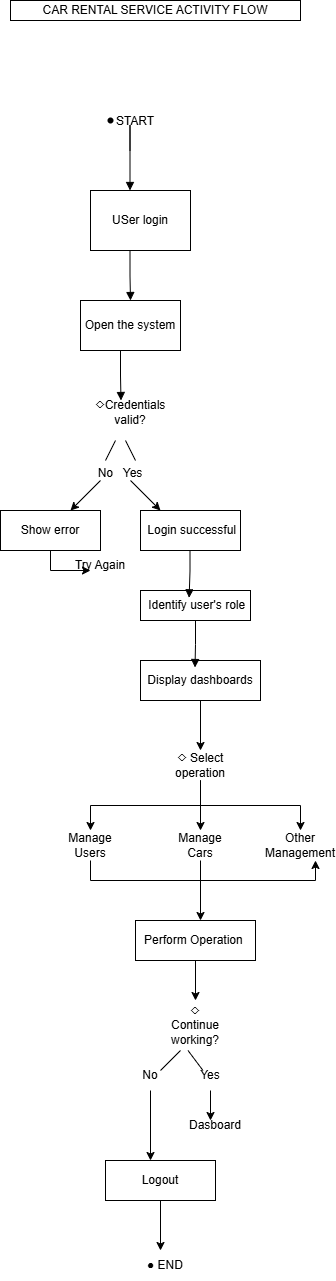

The diagram above was exported from draw.io. Its source (the exported page's mxGraphModel, read from the mxfile embedded in the PNG):
<mxGraphModel dx="766" dy="1554" grid="1" gridSize="10" guides="1" tooltips="1" connect="1" arrows="1" fold="1" page="1" pageScale="1" pageWidth="850" pageHeight="1100" math="0" shadow="0">
  <root>
    <mxCell id="0" />
    <mxCell id="1" parent="0" />
    <mxCell id="WE6P1qU-6Rf6-J-s1_Vf-2" parent="1" style="html=1;dashed=0;whiteSpace=wrap;" value="USer login" vertex="1">
      <mxGeometry height="60" width="100" x="300" y="100" as="geometry" />
    </mxCell>
    <mxCell id="WE6P1qU-6Rf6-J-s1_Vf-3" parent="1" style="shape=waypoint;sketch=0;size=6;pointerEvents=1;points=[];fillColor=none;resizable=0;rotatable=0;perimeter=centerPerimeter;snapToPoint=1;" value="               START" vertex="1">
      <mxGeometry height="20" width="20" x="310" y="20" as="geometry" />
    </mxCell>
    <mxCell id="WE6P1qU-6Rf6-J-s1_Vf-7" edge="1" parent="1" style="endArrow=block;endFill=1;html=1;edgeStyle=orthogonalEdgeStyle;align=left;verticalAlign=top;rounded=0;" value="">
      <mxGeometry relative="1" x="-1" as="geometry">
        <Array as="points">
          <mxPoint x="339.5" y="35" />
          <mxPoint x="339.5" y="35" />
        </Array>
        <mxPoint x="339.5" y="60" as="sourcePoint" />
        <mxPoint x="339.5" y="100" as="targetPoint" />
      </mxGeometry>
    </mxCell>
    <mxCell id="WE6P1qU-6Rf6-J-s1_Vf-9" parent="1" style="html=1;dashed=0;whiteSpace=wrap;" value="Open the system" vertex="1">
      <mxGeometry height="50" width="100" x="290" y="210" as="geometry" />
    </mxCell>
    <mxCell id="WE6P1qU-6Rf6-J-s1_Vf-10" edge="1" parent="1" style="endArrow=block;endFill=1;html=1;edgeStyle=orthogonalEdgeStyle;align=left;verticalAlign=top;rounded=0;entryX=0.5;entryY=0;entryDx=0;entryDy=0;" target="WE6P1qU-6Rf6-J-s1_Vf-9" value="">
      <mxGeometry relative="1" x="-1" as="geometry">
        <Array as="points" />
        <mxPoint x="339.5" y="160" as="sourcePoint" />
        <mxPoint x="339.5" y="200" as="targetPoint" />
      </mxGeometry>
    </mxCell>
    <mxCell id="WE6P1qU-6Rf6-J-s1_Vf-29" edge="1" parent="1" source="WE6P1qU-6Rf6-J-s1_Vf-12" style="edgeStyle=orthogonalEdgeStyle;rounded=0;orthogonalLoop=1;jettySize=auto;html=1;exitX=0.5;exitY=1;exitDx=0;exitDy=0;">
      <mxGeometry relative="1" as="geometry">
        <mxPoint x="300" y="480" as="targetPoint" />
      </mxGeometry>
    </mxCell>
    <mxCell id="WE6P1qU-6Rf6-J-s1_Vf-12" parent="1" style="whiteSpace=wrap;html=1;" value="Show error" vertex="1">
      <mxGeometry height="40" width="100" x="210" y="420" as="geometry" />
    </mxCell>
    <mxCell id="WE6P1qU-6Rf6-J-s1_Vf-13" parent="1" style="text;html=1;whiteSpace=wrap;strokeColor=none;fillColor=none;align=center;verticalAlign=middle;rounded=0;" value="&amp;nbsp; &amp;nbsp; ◇Credentials&lt;br&gt;                       valid?" vertex="1">
      <mxGeometry height="30" width="60" x="310" y="300" as="geometry" />
    </mxCell>
    <mxCell id="WE6P1qU-6Rf6-J-s1_Vf-14" edge="1" parent="1" style="endArrow=block;endFill=1;html=1;edgeStyle=orthogonalEdgeStyle;align=left;verticalAlign=top;rounded=0;entryX=0.5;entryY=0;entryDx=0;entryDy=0;" value="">
      <mxGeometry relative="1" x="-1" as="geometry">
        <Array as="points" />
        <mxPoint x="330" y="260" as="sourcePoint" />
        <mxPoint x="330.5" y="310" as="targetPoint" />
      </mxGeometry>
    </mxCell>
    <mxCell id="WE6P1qU-6Rf6-J-s1_Vf-15" parent="1" style="text;html=1;whiteSpace=wrap;strokeColor=none;fillColor=none;align=center;verticalAlign=middle;rounded=0;" value="&amp;nbsp;&lt;br&gt;&amp;nbsp; &amp;nbsp; &amp;nbsp; &amp;nbsp; &amp;nbsp; &amp;nbsp; &amp;nbsp; &amp;nbsp; &amp;nbsp; No&amp;nbsp;&amp;nbsp; Yes&lt;div&gt;&lt;div&gt;&amp;nbsp; &amp;nbsp; &amp;nbsp; &amp;nbsp;&amp;nbsp;&lt;/div&gt;&lt;/div&gt;" vertex="1">
      <mxGeometry height="30" width="60" x="300" y="360" as="geometry" />
    </mxCell>
    <mxCell id="WE6P1qU-6Rf6-J-s1_Vf-17" edge="1" parent="1" style="endArrow=none;html=1;rounded=0;" value="">
      <mxGeometry height="50" relative="1" width="50" as="geometry">
        <mxPoint x="315" y="370" as="sourcePoint" />
        <mxPoint x="325" y="350" as="targetPoint" />
      </mxGeometry>
    </mxCell>
    <mxCell id="WE6P1qU-6Rf6-J-s1_Vf-18" edge="1" parent="1" style="endArrow=none;html=1;rounded=0;" value="">
      <mxGeometry height="50" relative="1" width="50" as="geometry">
        <mxPoint x="345" y="370" as="sourcePoint" />
        <mxPoint x="335" y="350" as="targetPoint" />
      </mxGeometry>
    </mxCell>
    <mxCell id="WE6P1qU-6Rf6-J-s1_Vf-22" edge="1" parent="1" style="endArrow=classic;html=1;rounded=0;" value="">
      <mxGeometry height="50" relative="1" width="50" as="geometry">
        <mxPoint x="310" y="390" as="sourcePoint" />
        <mxPoint x="280" y="420" as="targetPoint" />
      </mxGeometry>
    </mxCell>
    <mxCell id="WE6P1qU-6Rf6-J-s1_Vf-23" edge="1" parent="1" style="endArrow=classic;html=1;rounded=0;" value="">
      <mxGeometry height="50" relative="1" width="50" as="geometry">
        <mxPoint x="340" y="390" as="sourcePoint" />
        <mxPoint x="370" y="420" as="targetPoint" />
      </mxGeometry>
    </mxCell>
    <mxCell id="WE6P1qU-6Rf6-J-s1_Vf-24" parent="1" style="rounded=0;whiteSpace=wrap;html=1;" value="&amp;nbsp;Login successful" vertex="1">
      <mxGeometry height="40" width="100" x="350" y="420" as="geometry" />
    </mxCell>
    <mxCell id="WE6P1qU-6Rf6-J-s1_Vf-25" parent="1" style="rounded=0;whiteSpace=wrap;html=1;" value="&amp;nbsp;Identify user's role" vertex="1">
      <mxGeometry height="30" width="110" x="350" y="500" as="geometry" />
    </mxCell>
    <mxCell id="WE6P1qU-6Rf6-J-s1_Vf-26" edge="1" parent="1" style="endArrow=block;endFill=1;html=1;edgeStyle=orthogonalEdgeStyle;align=left;verticalAlign=top;rounded=0;entryX=0.442;entryY=0.244;entryDx=0;entryDy=0;entryPerimeter=0;" target="WE6P1qU-6Rf6-J-s1_Vf-25" value="">
      <mxGeometry relative="1" x="-1" as="geometry">
        <Array as="points" />
        <mxPoint x="399.5" y="460" as="sourcePoint" />
        <mxPoint x="400" y="490" as="targetPoint" />
      </mxGeometry>
    </mxCell>
    <mxCell id="WE6P1qU-6Rf6-J-s1_Vf-30" parent="1" style="text;html=1;whiteSpace=wrap;strokeColor=none;fillColor=none;align=center;verticalAlign=middle;rounded=0;" value="Try Again" vertex="1">
      <mxGeometry height="30" width="60" x="280" y="460" as="geometry" />
    </mxCell>
    <mxCell id="WE6P1qU-6Rf6-J-s1_Vf-36" edge="1" parent="1" source="WE6P1qU-6Rf6-J-s1_Vf-31" style="edgeStyle=orthogonalEdgeStyle;rounded=0;orthogonalLoop=1;jettySize=auto;html=1;exitX=0.5;exitY=1;exitDx=0;exitDy=0;">
      <mxGeometry relative="1" as="geometry">
        <mxPoint x="410" y="660" as="targetPoint" />
      </mxGeometry>
    </mxCell>
    <mxCell id="WE6P1qU-6Rf6-J-s1_Vf-31" parent="1" style="rounded=0;whiteSpace=wrap;html=1;" value="Display dashboards" vertex="1">
      <mxGeometry height="40" width="120" x="350" y="570" as="geometry" />
    </mxCell>
    <mxCell id="WE6P1qU-6Rf6-J-s1_Vf-32" edge="1" parent="1" style="endArrow=block;endFill=1;html=1;edgeStyle=orthogonalEdgeStyle;align=left;verticalAlign=top;rounded=0;entryX=0.442;entryY=0.244;entryDx=0;entryDy=0;entryPerimeter=0;" value="">
      <mxGeometry relative="1" x="-1" as="geometry">
        <Array as="points" />
        <mxPoint x="405" y="530" as="sourcePoint" />
        <mxPoint x="404.5" y="577" as="targetPoint" />
      </mxGeometry>
    </mxCell>
    <mxCell id="WE6P1qU-6Rf6-J-s1_Vf-39" edge="1" parent="1" source="WE6P1qU-6Rf6-J-s1_Vf-37" style="edgeStyle=orthogonalEdgeStyle;rounded=0;orthogonalLoop=1;jettySize=auto;html=1;exitX=0.5;exitY=1;exitDx=0;exitDy=0;">
      <mxGeometry relative="1" as="geometry">
        <mxPoint x="300" y="740" as="targetPoint" />
      </mxGeometry>
    </mxCell>
    <mxCell id="WE6P1qU-6Rf6-J-s1_Vf-41" edge="1" parent="1" source="WE6P1qU-6Rf6-J-s1_Vf-37" style="edgeStyle=orthogonalEdgeStyle;rounded=0;orthogonalLoop=1;jettySize=auto;html=1;exitX=0.5;exitY=1;exitDx=0;exitDy=0;">
      <mxGeometry relative="1" as="geometry">
        <mxPoint x="410" y="740" as="targetPoint" />
      </mxGeometry>
    </mxCell>
    <mxCell id="WE6P1qU-6Rf6-J-s1_Vf-42" edge="1" parent="1" source="WE6P1qU-6Rf6-J-s1_Vf-37" style="edgeStyle=orthogonalEdgeStyle;rounded=0;orthogonalLoop=1;jettySize=auto;html=1;exitX=0.5;exitY=1;exitDx=0;exitDy=0;">
      <mxGeometry relative="1" as="geometry">
        <mxPoint x="510" y="740" as="targetPoint" />
      </mxGeometry>
    </mxCell>
    <mxCell id="WE6P1qU-6Rf6-J-s1_Vf-37" parent="1" style="text;html=1;whiteSpace=wrap;strokeColor=none;fillColor=none;align=center;verticalAlign=middle;rounded=0;" value="◇ Select operation" vertex="1">
      <mxGeometry height="30" width="60" x="380" y="660" as="geometry" />
    </mxCell>
    <mxCell id="WE6P1qU-6Rf6-J-s1_Vf-46" edge="1" parent="1" source="WE6P1qU-6Rf6-J-s1_Vf-43" style="edgeStyle=orthogonalEdgeStyle;rounded=0;orthogonalLoop=1;jettySize=auto;html=1;exitX=0.5;exitY=1;exitDx=0;exitDy=0;entryX=0.75;entryY=1;entryDx=0;entryDy=0;" target="WE6P1qU-6Rf6-J-s1_Vf-45">
      <mxGeometry relative="1" as="geometry" />
    </mxCell>
    <mxCell id="WE6P1qU-6Rf6-J-s1_Vf-43" parent="1" style="text;html=1;whiteSpace=wrap;strokeColor=none;fillColor=none;align=center;verticalAlign=middle;rounded=0;" value="Manage Users" vertex="1">
      <mxGeometry height="30" width="60" x="270" y="740" as="geometry" />
    </mxCell>
    <mxCell id="WE6P1qU-6Rf6-J-s1_Vf-47" edge="1" parent="1" source="WE6P1qU-6Rf6-J-s1_Vf-44" style="edgeStyle=orthogonalEdgeStyle;rounded=0;orthogonalLoop=1;jettySize=auto;html=1;exitX=0.5;exitY=1;exitDx=0;exitDy=0;">
      <mxGeometry relative="1" as="geometry">
        <mxPoint x="410" y="830" as="targetPoint" />
      </mxGeometry>
    </mxCell>
    <mxCell id="WE6P1qU-6Rf6-J-s1_Vf-44" parent="1" style="text;html=1;whiteSpace=wrap;strokeColor=none;fillColor=none;align=center;verticalAlign=middle;rounded=0;" value="Manage Cars" vertex="1">
      <mxGeometry height="30" width="60" x="380" y="740" as="geometry" />
    </mxCell>
    <mxCell id="WE6P1qU-6Rf6-J-s1_Vf-45" parent="1" style="text;html=1;whiteSpace=wrap;strokeColor=none;fillColor=none;align=center;verticalAlign=middle;rounded=0;" value="Other Management" vertex="1">
      <mxGeometry height="30" width="60" x="480" y="740" as="geometry" />
    </mxCell>
    <mxCell id="WE6P1qU-6Rf6-J-s1_Vf-49" edge="1" parent="1" source="WE6P1qU-6Rf6-J-s1_Vf-48" style="edgeStyle=orthogonalEdgeStyle;rounded=0;orthogonalLoop=1;jettySize=auto;html=1;exitX=0.5;exitY=1;exitDx=0;exitDy=0;">
      <mxGeometry relative="1" as="geometry">
        <mxPoint x="405" y="910" as="targetPoint" />
      </mxGeometry>
    </mxCell>
    <mxCell id="WE6P1qU-6Rf6-J-s1_Vf-48" parent="1" style="rounded=0;whiteSpace=wrap;html=1;" value="&amp;nbsp;Perform Operation&amp;nbsp;&amp;nbsp;" vertex="1">
      <mxGeometry height="40" width="120" x="345" y="830" as="geometry" />
    </mxCell>
    <mxCell id="WE6P1qU-6Rf6-J-s1_Vf-51" parent="1" style="text;html=1;whiteSpace=wrap;strokeColor=none;fillColor=none;align=center;verticalAlign=middle;rounded=0;" value="◇ Continue working?" vertex="1">
      <mxGeometry height="30" width="60" x="375" y="920" as="geometry" />
    </mxCell>
    <mxCell id="WE6P1qU-6Rf6-J-s1_Vf-52" edge="1" parent="1" style="endArrow=none;html=1;rounded=0;" value="">
      <mxGeometry height="50" relative="1" width="50" as="geometry">
        <mxPoint x="370" y="980" as="sourcePoint" />
        <mxPoint x="390" y="960" as="targetPoint" />
      </mxGeometry>
    </mxCell>
    <mxCell id="WE6P1qU-6Rf6-J-s1_Vf-56" edge="1" parent="1" source="WE6P1qU-6Rf6-J-s1_Vf-53" style="edgeStyle=orthogonalEdgeStyle;rounded=0;orthogonalLoop=1;jettySize=auto;html=1;exitX=0.5;exitY=1;exitDx=0;exitDy=0;">
      <mxGeometry relative="1" as="geometry">
        <mxPoint x="360" y="1070" as="targetPoint" />
      </mxGeometry>
    </mxCell>
    <mxCell id="WE6P1qU-6Rf6-J-s1_Vf-53" parent="1" style="text;html=1;whiteSpace=wrap;strokeColor=none;fillColor=none;align=center;verticalAlign=middle;rounded=0;" value="No" vertex="1">
      <mxGeometry height="30" width="60" x="330" y="970" as="geometry" />
    </mxCell>
    <mxCell id="WE6P1qU-6Rf6-J-s1_Vf-54" edge="1" parent="1" style="endArrow=none;html=1;rounded=0;" value="">
      <mxGeometry height="50" relative="1" width="50" as="geometry">
        <mxPoint x="397.5" y="960" as="sourcePoint" />
        <mxPoint x="412.5" y="980" as="targetPoint" />
      </mxGeometry>
    </mxCell>
    <mxCell id="WE6P1qU-6Rf6-J-s1_Vf-57" edge="1" parent="1" source="WE6P1qU-6Rf6-J-s1_Vf-55" style="edgeStyle=orthogonalEdgeStyle;rounded=0;orthogonalLoop=1;jettySize=auto;html=1;exitX=0.5;exitY=1;exitDx=0;exitDy=0;">
      <mxGeometry relative="1" as="geometry">
        <mxPoint x="420" y="1030" as="targetPoint" />
      </mxGeometry>
    </mxCell>
    <mxCell id="WE6P1qU-6Rf6-J-s1_Vf-55" parent="1" style="text;html=1;whiteSpace=wrap;strokeColor=none;fillColor=none;align=center;verticalAlign=middle;rounded=0;" value="Yes" vertex="1">
      <mxGeometry height="30" width="60" x="390" y="970" as="geometry" />
    </mxCell>
    <mxCell id="WE6P1qU-6Rf6-J-s1_Vf-58" parent="1" style="text;html=1;whiteSpace=wrap;strokeColor=none;fillColor=none;align=center;verticalAlign=middle;rounded=0;" value="Dasboard" vertex="1">
      <mxGeometry height="30" width="60" x="395" y="1020" as="geometry" />
    </mxCell>
    <mxCell id="WE6P1qU-6Rf6-J-s1_Vf-59" parent="1" style="text;html=1;whiteSpace=wrap;strokeColor=none;fillColor=none;align=center;verticalAlign=middle;rounded=0;" value="Logout" vertex="1">
      <mxGeometry height="30" width="60" x="330" y="1060" as="geometry" />
    </mxCell>
    <mxCell id="WE6P1qU-6Rf6-J-s1_Vf-63" edge="1" parent="1" source="WE6P1qU-6Rf6-J-s1_Vf-61" style="edgeStyle=orthogonalEdgeStyle;rounded=0;orthogonalLoop=1;jettySize=auto;html=1;exitX=0.5;exitY=1;exitDx=0;exitDy=0;">
      <mxGeometry relative="1" as="geometry">
        <mxPoint x="370" y="1160" as="targetPoint" />
      </mxGeometry>
    </mxCell>
    <mxCell id="WE6P1qU-6Rf6-J-s1_Vf-61" parent="1" style="rounded=0;whiteSpace=wrap;html=1;" value="Logout" vertex="1">
      <mxGeometry height="40" width="110" x="315" y="1070" as="geometry" />
    </mxCell>
    <mxCell id="WE6P1qU-6Rf6-J-s1_Vf-64" parent="1" style="text;html=1;whiteSpace=wrap;strokeColor=none;fillColor=none;align=center;verticalAlign=middle;rounded=0;" value="● END" vertex="1">
      <mxGeometry height="30" width="60" x="345" y="1160" as="geometry" />
    </mxCell>
    <mxCell id="WE6P1qU-6Rf6-J-s1_Vf-67" parent="1" style="rounded=0;whiteSpace=wrap;html=1;" value="CAR RENTAL SERVICE ACTIVITY FLOW" vertex="1">
      <mxGeometry height="20" width="290" x="220" y="-90" as="geometry" />
    </mxCell>
  </root>
</mxGraphModel>